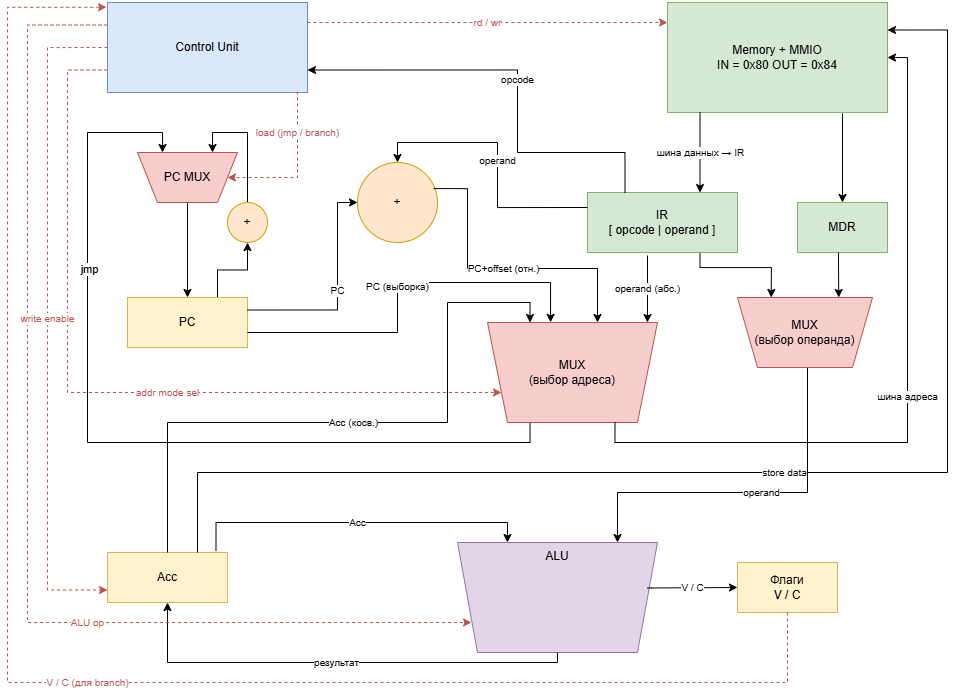

The diagram above was exported from draw.io. Its source (the exported page's mxGraphModel, read from the mxfile embedded in the PNG):
<mxGraphModel dx="2900" dy="760" grid="1" gridSize="10" guides="1" tooltips="1" connect="1" arrows="1" fold="1" page="1" pageScale="1" pageWidth="900" pageHeight="760" math="0" shadow="0">
  <root>
    <mxCell id="0" />
    <mxCell id="1" parent="0" />
    <mxCell id="cu" parent="1" style="rounded=0;whiteSpace=wrap;html=1;fillColor=#dae8fc;strokeColor=#6c8ebf;verticalAlign=middle;" value="Control Unit" vertex="1">
      <mxGeometry height="90" width="200" x="40" y="40" as="geometry" />
    </mxCell>
    <mxCell id="oomVo3uHQ_f01wO7Hq_m-4" edge="1" parent="1" style="edgeStyle=orthogonalEdgeStyle;rounded=0;orthogonalLoop=1;jettySize=auto;html=1;entryX=0.5;entryY=0;entryDx=0;entryDy=0;" target="oomVo3uHQ_f01wO7Hq_m-3">
      <mxGeometry relative="1" as="geometry">
        <Array as="points" />
        <mxPoint x="775" y="151" as="sourcePoint" />
      </mxGeometry>
    </mxCell>
    <mxCell id="mem" parent="1" style="rounded=0;whiteSpace=wrap;html=1;fillColor=#d5e8d4;strokeColor=#82b366;verticalAlign=middle;" value="Memory + MMIO&#10;IN = 0x80   OUT = 0x84" vertex="1">
      <mxGeometry height="110" width="220" x="600" y="40" as="geometry" />
    </mxCell>
    <mxCell id="oomVo3uHQ_f01wO7Hq_m-14" edge="1" parent="1" source="pc" style="edgeStyle=orthogonalEdgeStyle;rounded=0;orthogonalLoop=1;jettySize=auto;html=1;exitX=0.75;exitY=0;exitDx=0;exitDy=0;entryX=0.5;entryY=1;entryDx=0;entryDy=0;" target="oomVo3uHQ_f01wO7Hq_m-9">
      <mxGeometry relative="1" as="geometry" />
    </mxCell>
    <mxCell id="pc" parent="1" style="rounded=0;whiteSpace=wrap;html=1;fillColor=#fff2cc;strokeColor=#d6b656;" value="PC" vertex="1">
      <mxGeometry height="50" width="120" x="60" y="335" as="geometry" />
    </mxCell>
    <mxCell id="oomVo3uHQ_f01wO7Hq_m-6" edge="1" parent="1" source="ir" style="edgeStyle=orthogonalEdgeStyle;rounded=0;orthogonalLoop=1;jettySize=auto;html=1;exitX=0.75;exitY=1;exitDx=0;exitDy=0;entryX=0.25;entryY=0;entryDx=0;entryDy=0;" target="oomVo3uHQ_f01wO7Hq_m-2">
      <mxGeometry relative="1" as="geometry">
        <Array as="points">
          <mxPoint x="633" y="305" />
          <mxPoint x="704" y="305" />
        </Array>
      </mxGeometry>
    </mxCell>
    <mxCell id="ir" parent="1" style="rounded=0;whiteSpace=wrap;html=1;fillColor=#d5e8d4;strokeColor=#82b366;" value="IR&#10;[ opcode | operand ]" vertex="1">
      <mxGeometry height="60" width="150" x="520" y="230" as="geometry" />
    </mxCell>
    <mxCell id="add" parent="1" style="ellipse;whiteSpace=wrap;html=1;fillColor=#ffe6cc;strokeColor=#d79b00;" value="+" vertex="1">
      <mxGeometry height="80" width="80" x="290" y="200" as="geometry" />
    </mxCell>
    <object label="" jmp="jmp" id="oomVo3uHQ_f01wO7Hq_m-11">
      <mxCell edge="1" parent="1" source="amux" style="edgeStyle=orthogonalEdgeStyle;rounded=0;orthogonalLoop=1;jettySize=auto;html=1;exitX=0.25;exitY=1;exitDx=0;exitDy=0;entryX=0.25;entryY=0;entryDx=0;entryDy=0;value=&quot;шина адреса&quot;" target="oomVo3uHQ_f01wO7Hq_m-7">
        <mxGeometry relative="1" as="geometry">
          <Array as="points">
            <mxPoint x="462" y="480" />
            <mxPoint x="20" y="480" />
            <mxPoint x="20" y="170" />
            <mxPoint x="95" y="170" />
          </Array>
        </mxGeometry>
      </mxCell>
    </object>
    <mxCell id="oomVo3uHQ_f01wO7Hq_m-19" connectable="0" parent="oomVo3uHQ_f01wO7Hq_m-11" style="edgeLabel;html=1;align=center;verticalAlign=middle;resizable=0;points=[];" value="jmp" vertex="1">
      <mxGeometry relative="1" x="0.4655" y="-1" as="geometry">
        <mxPoint as="offset" />
      </mxGeometry>
    </mxCell>
    <mxCell id="amux" parent="1" style="shape=trapezoid;perimeter=trapezoidPerimeter;whiteSpace=wrap;html=1;fixedSize=1;fillColor=#f8cecc;flipV=1;strokeColor=#b85450;" value="MUX&#10;(выбор адреса)" vertex="1">
      <mxGeometry height="100" width="170" x="420" y="360" as="geometry" />
    </mxCell>
    <mxCell id="acc" parent="1" style="rounded=0;whiteSpace=wrap;html=1;fillColor=#fff2cc;strokeColor=#d6b656;" value="Acc" vertex="1">
      <mxGeometry height="50" width="120" x="40" y="590" as="geometry" />
    </mxCell>
    <mxCell id="alu" parent="1" style="shape=trapezoid;perimeter=trapezoidPerimeter;whiteSpace=wrap;html=1;fixedSize=1;flipV=1;fillColor=#e1d5e7;strokeColor=#9673a6;verticalAlign=top;" value="ALU" vertex="1">
      <mxGeometry height="110" width="200" x="390" y="580" as="geometry" />
    </mxCell>
    <mxCell id="flags" parent="1" style="rounded=0;whiteSpace=wrap;html=1;fillColor=#fff2cc;strokeColor=#d6b656;" value="Флаги&#10;V / C" vertex="1">
      <mxGeometry height="50" width="100" x="670" y="600" as="geometry" />
    </mxCell>
    <mxCell id="e_pc_amux" edge="1" parent="1" style="endArrow=classic;html=1;edgeStyle=orthogonalEdgeStyle;rounded=0;strokeColor=#000000;fontSize=10;entryX=0.369;entryY=1.002;entryDx=0;entryDy=0;entryPerimeter=0;" target="amux" value="PC (выборка)">
      <mxGeometry relative="1" as="geometry">
        <Array as="points">
          <mxPoint x="330" y="370" />
          <mxPoint x="330" y="320" />
          <mxPoint x="483" y="320" />
          <mxPoint x="483" y="360" />
        </Array>
        <mxPoint x="180" y="370" as="sourcePoint" />
        <mxPoint x="540" y="360" as="targetPoint" />
      </mxGeometry>
    </mxCell>
    <mxCell id="e_ir_amux" edge="1" parent="1" style="endArrow=classic;html=1;edgeStyle=orthogonalEdgeStyle;rounded=0;strokeColor=#000000;fontSize=10;" value="operand (абс.)">
      <mxGeometry relative="1" as="geometry">
        <mxPoint x="580" y="293" as="sourcePoint" />
        <mxPoint x="580" y="360" as="targetPoint" />
      </mxGeometry>
    </mxCell>
    <mxCell id="e_add_amux" edge="1" parent="1" source="add" style="endArrow=classic;html=1;edgeStyle=orthogonalEdgeStyle;rounded=0;strokeColor=#000000;fontSize=10;exitX=0.952;exitY=0.326;exitDx=0;exitDy=0;exitPerimeter=0;" value="PC+offset (отн.)">
      <mxGeometry relative="1" as="geometry">
        <Array as="points">
          <mxPoint x="400" y="226" />
          <mxPoint x="400" y="306" />
          <mxPoint x="530" y="306" />
          <mxPoint x="530" y="360" />
        </Array>
        <mxPoint x="530" y="360" as="targetPoint" />
      </mxGeometry>
    </mxCell>
    <mxCell id="e_acc_amux" edge="1" parent="1" source="acc" style="endArrow=classic;html=1;edgeStyle=orthogonalEdgeStyle;rounded=0;strokeColor=#000000;fontSize=10;exitX=0.5;exitY=0;entryX=0.25;entryY=0;entryDx=0;entryDy=0;" target="amux" value="Acc (косв.)">
      <mxGeometry relative="1" as="geometry">
        <Array as="points">
          <mxPoint x="100" y="460" />
          <mxPoint x="380" y="460" />
          <mxPoint x="380" y="340" />
          <mxPoint x="462" y="340" />
        </Array>
      </mxGeometry>
    </mxCell>
    <mxCell id="e_amux_mem" edge="1" parent="1" source="amux" style="endArrow=classic;html=1;edgeStyle=orthogonalEdgeStyle;rounded=0;strokeColor=#000000;fontSize=10;exitX=0.75;exitY=1;exitDx=0;exitDy=0;entryX=1;entryY=0.5;entryDx=0;entryDy=0;" target="mem" value="шина адреса">
      <mxGeometry relative="1" x="-0.0003" as="geometry">
        <mxPoint as="offset" />
        <Array as="points">
          <mxPoint x="548" y="480" />
          <mxPoint x="840" y="480" />
          <mxPoint x="840" y="95" />
        </Array>
        <mxPoint x="810" y="149" as="targetPoint" />
      </mxGeometry>
    </mxCell>
    <mxCell id="e_mem_ir" edge="1" parent="1" source="mem" style="endArrow=classic;html=1;edgeStyle=orthogonalEdgeStyle;rounded=0;strokeColor=#000000;fontSize=10;entryX=0.75;entryY=0;entryDx=0;entryDy=0;" target="ir" value="шина данных → IR">
      <mxGeometry relative="1" as="geometry">
        <Array as="points">
          <mxPoint x="633" y="190" />
        </Array>
      </mxGeometry>
    </mxCell>
    <mxCell id="e_ir_cu" edge="1" parent="1" source="ir" style="endArrow=classic;html=1;edgeStyle=orthogonalEdgeStyle;rounded=0;strokeColor=#000000;fontSize=10;entryX=1;entryY=0.75;entryDx=0;entryDy=0;exitX=0.25;exitY=0;exitDx=0;exitDy=0;" target="cu" value="opcode">
      <mxGeometry relative="1" as="geometry">
        <Array as="points">
          <mxPoint x="558" y="190" />
          <mxPoint x="450" y="190" />
          <mxPoint x="450" y="108" />
        </Array>
      </mxGeometry>
    </mxCell>
    <mxCell id="e_pc_add" edge="1" parent="1" source="pc" style="endArrow=classic;html=1;edgeStyle=orthogonalEdgeStyle;rounded=0;strokeColor=#000000;fontSize=10;exitX=1;exitY=0.25;exitDx=0;exitDy=0;entryX=0;entryY=0.5;entryDx=0;entryDy=0;" target="add" value="PC">
      <mxGeometry relative="1" as="geometry">
        <Array as="points">
          <mxPoint x="270" y="347" />
          <mxPoint x="270" y="240" />
        </Array>
      </mxGeometry>
    </mxCell>
    <mxCell id="e_ir_add" edge="1" parent="1" source="ir" style="endArrow=classic;html=1;edgeStyle=orthogonalEdgeStyle;rounded=0;strokeColor=#000000;fontSize=10;exitX=0;exitY=0.25;exitDx=0;exitDy=0;entryX=0.5;entryY=0;entryDx=0;entryDy=0;" target="add" value="operand">
      <mxGeometry relative="1" as="geometry">
        <Array as="points">
          <mxPoint x="430" y="245" />
          <mxPoint x="430" y="180" />
          <mxPoint x="330" y="180" />
        </Array>
      </mxGeometry>
    </mxCell>
    <mxCell id="e_mem_alu" edge="1" parent="1" source="oomVo3uHQ_f01wO7Hq_m-2" style="endArrow=classic;html=1;edgeStyle=orthogonalEdgeStyle;rounded=0;strokeColor=#000000;fontSize=10;entryX=0.8;entryY=0;exitX=0.5;exitY=1;exitDx=0;exitDy=0;strokeWidth=1;" target="alu" value="operand">
      <mxGeometry relative="1" as="geometry">
        <Array as="points">
          <mxPoint x="740" y="395" />
          <mxPoint x="740" y="530" />
          <mxPoint x="550" y="530" />
        </Array>
        <mxPoint x="820" y="50" as="sourcePoint" />
      </mxGeometry>
    </mxCell>
    <mxCell id="e_acc_alu" edge="1" parent="1" source="acc" style="endArrow=classic;html=1;edgeStyle=orthogonalEdgeStyle;rounded=0;strokeColor=#000000;fontSize=10;exitX=0.904;exitY=-0.04;entryX=0.25;entryY=0;entryDx=0;entryDy=0;exitDx=0;exitDy=0;exitPerimeter=0;" target="alu" value="Acc">
      <mxGeometry relative="1" as="geometry">
        <Array as="points">
          <mxPoint x="149" y="560" />
          <mxPoint x="440" y="560" />
        </Array>
      </mxGeometry>
    </mxCell>
    <mxCell id="e_alu_acc" edge="1" parent="1" source="alu" style="endArrow=classic;html=1;edgeStyle=orthogonalEdgeStyle;rounded=0;strokeColor=#000000;fontSize=10;exitX=0.5;exitY=1;exitDx=0;exitDy=0;entryX=0.5;entryY=1;entryDx=0;entryDy=0;" target="acc" value="результат">
      <mxGeometry relative="1" as="geometry">
        <Array as="points">
          <mxPoint x="490" y="700" />
          <mxPoint x="100" y="700" />
        </Array>
        <mxPoint x="160" y="630" as="targetPoint" />
      </mxGeometry>
    </mxCell>
    <mxCell id="e_alu_flags" edge="1" parent="1" source="alu" style="endArrow=classic;html=1;edgeStyle=orthogonalEdgeStyle;rounded=0;strokeColor=#000000;fontSize=10;exitX=0.95;exitY=0.586;entryX=0;entryY=0.5;entryDx=0;entryDy=0;exitDx=0;exitDy=0;exitPerimeter=0;" target="flags" value="V / C">
      <mxGeometry relative="1" as="geometry">
        <Array as="points">
          <mxPoint x="584" y="626" />
          <mxPoint x="670" y="625" />
        </Array>
      </mxGeometry>
    </mxCell>
    <mxCell id="e_acc_mem" edge="1" parent="1" source="acc" style="endArrow=classic;html=1;edgeStyle=orthogonalEdgeStyle;rounded=0;strokeColor=#000000;fontSize=10;exitX=0.75;exitY=0;entryX=1;entryY=0.25;exitDx=0;exitDy=0;entryDx=0;entryDy=0;" target="mem" value="store data">
      <mxGeometry relative="1" as="geometry">
        <Array as="points">
          <mxPoint x="130" y="510" />
          <mxPoint x="880" y="510" />
          <mxPoint x="880" y="67" />
        </Array>
      </mxGeometry>
    </mxCell>
    <mxCell id="s_cu_amux" edge="1" parent="1" source="cu" style="endArrow=classic;html=1;dashed=1;strokeColor=#B85450;fontColor=#B85450;edgeStyle=orthogonalEdgeStyle;rounded=0;fontSize=10;exitX=0;exitY=0.75;exitDx=0;exitDy=0;" target="amux" value="addr mode sel">
      <mxGeometry relative="1" x="0.1614" as="geometry">
        <mxPoint as="offset" />
        <Array as="points">
          <mxPoint y="108" />
          <mxPoint y="430" />
        </Array>
        <mxPoint x="50" y="130" as="sourcePoint" />
        <mxPoint x="505" y="430" as="targetPoint" />
      </mxGeometry>
    </mxCell>
    <mxCell id="s_cu_alu" edge="1" parent="1" source="cu" style="endArrow=classic;html=1;dashed=1;strokeColor=#B85450;fontColor=#B85450;edgeStyle=orthogonalEdgeStyle;rounded=0;fontSize=10;exitX=0;exitY=0.25;exitDx=0;exitDy=0;" value="ALU op">
      <mxGeometry relative="1" x="0.3152" as="geometry">
        <mxPoint as="offset" />
        <Array as="points">
          <mxPoint x="-40" y="63" />
          <mxPoint x="-40" y="660" />
        </Array>
        <mxPoint x="40" y="90" as="sourcePoint" />
        <mxPoint x="404" y="660" as="targetPoint" />
      </mxGeometry>
    </mxCell>
    <mxCell id="s_cu_acc" edge="1" parent="1" source="cu" style="endArrow=classic;html=1;dashed=1;strokeColor=#B85450;fontColor=#B85450;edgeStyle=orthogonalEdgeStyle;rounded=0;fontSize=10;exitX=0;exitY=0.5;entryX=0;entryY=0.75;entryDx=0;entryDy=0;exitDx=0;exitDy=0;" target="acc" value="write enable">
      <mxGeometry relative="1" as="geometry">
        <Array as="points">
          <mxPoint x="-20" y="85" />
          <mxPoint x="-20" y="628" />
        </Array>
      </mxGeometry>
    </mxCell>
    <mxCell id="s_cu_mem" edge="1" parent="1" source="cu" style="endArrow=classic;html=1;dashed=1;strokeColor=#B85450;fontColor=#B85450;edgeStyle=orthogonalEdgeStyle;rounded=0;fontSize=10;" target="mem" value="rd / wr">
      <mxGeometry relative="1" as="geometry">
        <Array as="points">
          <mxPoint x="330" y="60" />
          <mxPoint x="330" y="60" />
        </Array>
      </mxGeometry>
    </mxCell>
    <mxCell id="s_cu_pc" edge="1" parent="1" style="endArrow=classic;html=1;dashed=1;strokeColor=#B85450;fontColor=#B85450;edgeStyle=orthogonalEdgeStyle;rounded=0;fontSize=10;entryX=1;entryY=0.5;entryDx=0;entryDy=0;" target="oomVo3uHQ_f01wO7Hq_m-7" value="load (jmp / branch)">
      <mxGeometry relative="1" x="-0.4746" as="geometry">
        <mxPoint as="offset" />
        <Array as="points">
          <mxPoint x="230" y="129" />
          <mxPoint x="230" y="215" />
        </Array>
        <mxPoint x="230" y="129" as="sourcePoint" />
        <mxPoint x="120" y="200" as="targetPoint" />
      </mxGeometry>
    </mxCell>
    <mxCell id="s_flags_cu" edge="1" parent="1" style="endArrow=classic;html=1;dashed=1;strokeColor=#B85450;fontColor=#B85450;edgeStyle=orthogonalEdgeStyle;rounded=0;fontSize=10;entryX=-0.005;entryY=0.053;entryDx=0;entryDy=0;entryPerimeter=0;" target="cu" value="V / C (для branch)">
      <mxGeometry relative="1" x="-0.0518" as="geometry">
        <mxPoint x="1" as="offset" />
        <Array as="points">
          <mxPoint x="720" y="720" />
          <mxPoint x="-60" y="720" />
          <mxPoint x="-60" y="45" />
        </Array>
        <mxPoint x="720" y="650" as="sourcePoint" />
      </mxGeometry>
    </mxCell>
    <mxCell id="oomVo3uHQ_f01wO7Hq_m-2" parent="1" style="shape=trapezoid;perimeter=trapezoidPerimeter;whiteSpace=wrap;html=1;fixedSize=1;fillColor=#f8cecc;flipV=1;strokeColor=#b85450;" value="MUX&lt;br&gt;(выбор операнда)" vertex="1">
      <mxGeometry height="70" width="135" x="670" y="335" as="geometry" />
    </mxCell>
    <mxCell id="oomVo3uHQ_f01wO7Hq_m-3" parent="1" style="rounded=0;whiteSpace=wrap;html=1;fillColor=#d5e8d4;strokeColor=#82b366;" value="MDR" vertex="1">
      <mxGeometry height="50" width="90" x="730" y="240" as="geometry" />
    </mxCell>
    <mxCell id="oomVo3uHQ_f01wO7Hq_m-5" edge="1" parent="1" style="edgeStyle=orthogonalEdgeStyle;rounded=0;orthogonalLoop=1;jettySize=auto;html=1;entryX=0.75;entryY=0;entryDx=0;entryDy=0;" target="oomVo3uHQ_f01wO7Hq_m-2">
      <mxGeometry relative="1" as="geometry">
        <mxPoint x="771" y="290" as="sourcePoint" />
      </mxGeometry>
    </mxCell>
    <mxCell id="oomVo3uHQ_f01wO7Hq_m-8" edge="1" parent="1" source="oomVo3uHQ_f01wO7Hq_m-7" style="edgeStyle=orthogonalEdgeStyle;rounded=0;orthogonalLoop=1;jettySize=auto;html=1;exitX=0.5;exitY=1;exitDx=0;exitDy=0;entryX=0.5;entryY=0;entryDx=0;entryDy=0;" target="pc">
      <mxGeometry relative="1" as="geometry" />
    </mxCell>
    <mxCell id="oomVo3uHQ_f01wO7Hq_m-7" parent="1" style="shape=trapezoid;perimeter=trapezoidPerimeter;whiteSpace=wrap;html=1;fixedSize=1;fillColor=#f8cecc;flipV=1;strokeColor=#b85450;" value="PC MUX" vertex="1">
      <mxGeometry height="50" width="100" x="70" y="190" as="geometry" />
    </mxCell>
    <mxCell id="oomVo3uHQ_f01wO7Hq_m-15" edge="1" parent="1" source="oomVo3uHQ_f01wO7Hq_m-9" style="edgeStyle=orthogonalEdgeStyle;rounded=0;orthogonalLoop=1;jettySize=auto;html=1;exitX=0.5;exitY=0;exitDx=0;exitDy=0;entryX=0.75;entryY=0;entryDx=0;entryDy=0;" target="oomVo3uHQ_f01wO7Hq_m-7">
      <mxGeometry relative="1" as="geometry">
        <Array as="points">
          <mxPoint x="180" y="170" />
          <mxPoint x="145" y="170" />
        </Array>
      </mxGeometry>
    </mxCell>
    <mxCell id="oomVo3uHQ_f01wO7Hq_m-9" parent="1" style="ellipse;whiteSpace=wrap;html=1;fillColor=#ffe6cc;strokeColor=#d79b00;" value="+" vertex="1">
      <mxGeometry height="40" width="40" x="160" y="240" as="geometry" />
    </mxCell>
  </root>
</mxGraphModel>